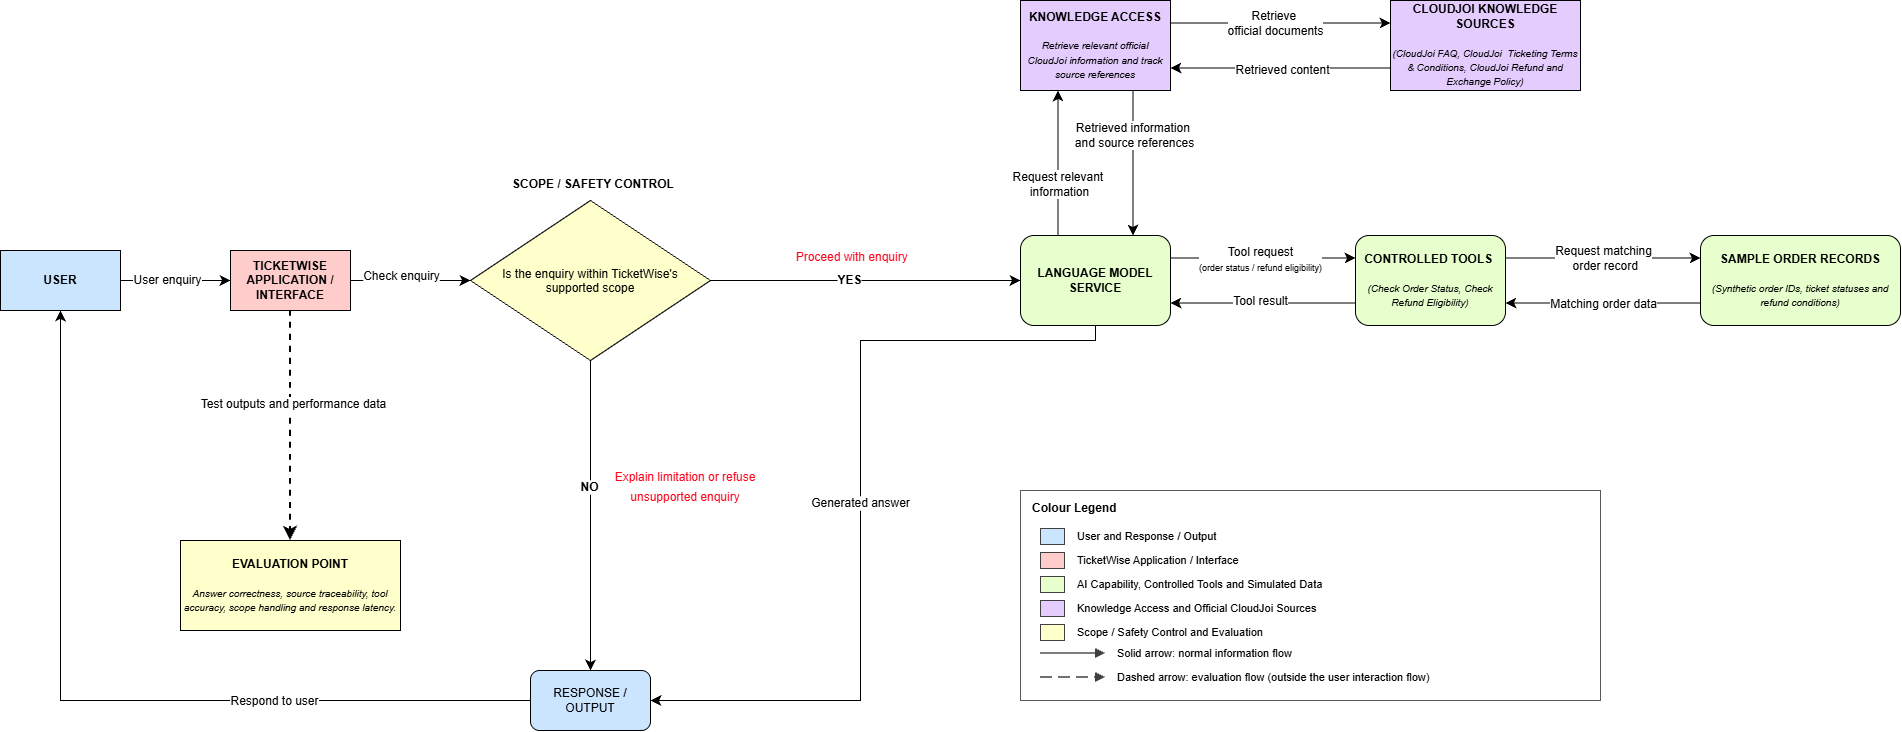

The diagram above was exported from draw.io. Its source (the exported page's mxGraphModel, read from the mxfile embedded in the PNG):
<mxGraphModel dx="1755" dy="564" grid="1" gridSize="10" guides="1" tooltips="1" connect="1" arrows="1" fold="1" page="1" pageScale="1" pageWidth="827" pageHeight="1169" math="0" shadow="0">
  <root>
    <mxCell id="0" />
    <mxCell id="1" parent="0" />
    <mxCell id="cE2903U9hYsiEalWAlAK-11" edge="1" parent="1" source="SJeS9CHbvsp5wE2BRqs9-1" style="edgeStyle=none;curved=1;rounded=0;curveGeometry=1;orthogonalLoop=1;jettySize=auto;html=1;fontSize=12;defaultLabelBackgroundColor=page;startSize=8;endSize=8;" target="cE2903U9hYsiEalWAlAK-1" value="">
      <mxGeometry relative="1" as="geometry" />
    </mxCell>
    <mxCell id="cE2903U9hYsiEalWAlAK-17" connectable="0" parent="cE2903U9hYsiEalWAlAK-11" style="edgeLabel;html=1;align=center;verticalAlign=middle;resizable=0;points=[];inheritText=fontFamily,fontSize,fontColor,textOpacity,labelBorderColor,labelBorderWidth,labelPadding;fontSize=12;fontStyle=0;labelBackgroundColor=default;" value="User enquiry" vertex="1">
      <mxGeometry relative="1" x="-0.1669" y="1" as="geometry">
        <mxPoint as="offset" />
      </mxGeometry>
    </mxCell>
    <mxCell id="SJeS9CHbvsp5wE2BRqs9-1" parent="1" style="rounded=0;whiteSpace=wrap;html=1;fillColor=#CCE5FF;fontStyle=1" value="USER" vertex="1">
      <mxGeometry height="60" width="120" x="-740" y="350" as="geometry" />
    </mxCell>
    <mxCell id="cE2903U9hYsiEalWAlAK-18" edge="1" parent="1" source="cE2903U9hYsiEalWAlAK-1" style="edgeStyle=none;curved=1;rounded=0;curveGeometry=1;orthogonalLoop=1;jettySize=auto;html=1;exitX=1;exitY=0.5;exitDx=0;exitDy=0;entryX=0;entryY=0.5;entryDx=0;entryDy=0;fontSize=12;defaultLabelBackgroundColor=page;startSize=8;endSize=8;" target="cE2903U9hYsiEalWAlAK-13">
      <mxGeometry relative="1" as="geometry" />
    </mxCell>
    <mxCell id="cE2903U9hYsiEalWAlAK-20" connectable="0" parent="cE2903U9hYsiEalWAlAK-18" style="edgeLabel;html=1;align=center;verticalAlign=middle;resizable=0;points=[];inheritText=1;fontSize=12;defaultLabelBackgroundColor=page;" value="Check enquiry" vertex="1">
      <mxGeometry relative="1" x="-0.1585" y="5" as="geometry">
        <mxPoint as="offset" />
      </mxGeometry>
    </mxCell>
    <mxCell id="cE2903U9hYsiEalWAlAK-19" edge="1" parent="1" source="cE2903U9hYsiEalWAlAK-1" style="edgeStyle=none;curved=1;rounded=0;curveGeometry=1;orthogonalLoop=1;jettySize=auto;html=1;exitX=0.5;exitY=1;exitDx=0;exitDy=0;fontSize=12;defaultLabelBackgroundColor=page;startSize=8;endSize=8;entryX=0.5;entryY=0;entryDx=0;entryDy=0;dashed=1;strokeWidth=2;" target="cE2903U9hYsiEalWAlAK-10">
      <mxGeometry relative="1" as="geometry">
        <mxPoint x="-450.4878048780488" y="420" as="targetPoint" />
      </mxGeometry>
    </mxCell>
    <mxCell id="cE2903U9hYsiEalWAlAK-39" connectable="0" parent="cE2903U9hYsiEalWAlAK-19" style="edgeLabel;html=1;align=center;verticalAlign=middle;resizable=0;points=[];inheritText=fontFamily,fontSize,fontColor,fontStyle,textOpacity,labelBorderColor,labelBorderWidth,labelPadding;fontSize=12;labelBackgroundColor=default;" value="Test outputs and performance data" vertex="1">
      <mxGeometry relative="1" x="-0.1944" y="2" as="geometry">
        <mxPoint as="offset" />
      </mxGeometry>
    </mxCell>
    <mxCell id="cE2903U9hYsiEalWAlAK-1" parent="1" style="rounded=0;whiteSpace=wrap;html=1;fillColor=#FFCCCC;fontStyle=1" value="TICKETWISE APPLICATION / INTERFACE" vertex="1">
      <mxGeometry height="60" width="120" x="-510" y="350" as="geometry" />
    </mxCell>
    <mxCell id="cE2903U9hYsiEalWAlAK-30" edge="1" parent="1" source="cE2903U9hYsiEalWAlAK-4" style="edgeStyle=none;curved=1;rounded=0;curveGeometry=1;orthogonalLoop=1;jettySize=auto;html=1;exitX=0.75;exitY=1;exitDx=0;exitDy=0;entryX=0.75;entryY=0;entryDx=0;entryDy=0;fontSize=12;defaultLabelBackgroundColor=page;startSize=8;endSize=8;" target="cE2903U9hYsiEalWAlAK-14">
      <mxGeometry relative="1" as="geometry" />
    </mxCell>
    <mxCell id="cE2903U9hYsiEalWAlAK-44" connectable="0" parent="cE2903U9hYsiEalWAlAK-30" style="edgeLabel;html=1;align=center;verticalAlign=middle;resizable=0;points=[];inheritText=fontFamily,fontSize,fontColor,fontStyle,textOpacity,labelBorderColor,labelBorderWidth,labelPadding;fontSize=12;labelBackgroundColor=default;" value="Retrieved information&amp;nbsp;&lt;div&gt;and source references&lt;/div&gt;" vertex="1">
      <mxGeometry relative="1" x="-0.4" y="1" as="geometry">
        <mxPoint as="offset" />
      </mxGeometry>
    </mxCell>
    <mxCell id="cE2903U9hYsiEalWAlAK-33" edge="1" parent="1" source="cE2903U9hYsiEalWAlAK-4" style="edgeStyle=none;curved=1;rounded=0;curveGeometry=1;orthogonalLoop=1;jettySize=auto;html=1;exitX=1;exitY=0.25;exitDx=0;exitDy=0;entryX=0;entryY=0.25;entryDx=0;entryDy=0;fontSize=12;defaultLabelBackgroundColor=page;startSize=8;endSize=8;" target="cE2903U9hYsiEalWAlAK-5">
      <mxGeometry relative="1" as="geometry" />
    </mxCell>
    <mxCell id="cE2903U9hYsiEalWAlAK-46" connectable="0" parent="cE2903U9hYsiEalWAlAK-33" style="edgeLabel;html=1;align=center;verticalAlign=middle;resizable=0;points=[];inheritText=fontFamily,fontSize,fontColor,fontStyle,textOpacity,labelBorderColor,labelBorderWidth,labelPadding;fontSize=12;labelBackgroundColor=default;" value="Retrieve&amp;nbsp;&lt;div&gt;official documents&lt;/div&gt;" vertex="1">
      <mxGeometry relative="1" x="-0.1983" y="1" as="geometry">
        <mxPoint x="17" y="1" as="offset" />
      </mxGeometry>
    </mxCell>
    <mxCell id="cE2903U9hYsiEalWAlAK-4" parent="1" style="rounded=0;whiteSpace=wrap;html=1;fillColor=#E5CCFF;" value="&lt;b&gt;KNOWLEDGE ACCESS&lt;/b&gt;&lt;div&gt;&lt;br&gt;&lt;/div&gt;&lt;div&gt;&lt;font size=&quot;1&quot;&gt;&lt;i&gt;Retrieve relevant official CloudJoi information and track source references&lt;/i&gt;&lt;/font&gt;&lt;/div&gt;" vertex="1">
      <mxGeometry height="90" width="150" x="280" y="100" as="geometry" />
    </mxCell>
    <mxCell id="cE2903U9hYsiEalWAlAK-34" edge="1" parent="1" source="cE2903U9hYsiEalWAlAK-5" style="edgeStyle=none;curved=1;rounded=0;curveGeometry=1;orthogonalLoop=1;jettySize=auto;html=1;exitX=0;exitY=0.75;exitDx=0;exitDy=0;entryX=1;entryY=0.75;entryDx=0;entryDy=0;fontSize=12;defaultLabelBackgroundColor=page;startSize=8;endSize=8;" target="cE2903U9hYsiEalWAlAK-4" value="&lt;div&gt;&lt;br&gt;&lt;/div&gt;&lt;div&gt;&lt;br&gt;&lt;/div&gt;&lt;div&gt;&lt;br&gt;&lt;/div&gt;">
      <mxGeometry relative="1" as="geometry" />
    </mxCell>
    <mxCell id="l4kW7XA-37y0Mb3NHdnF-4" connectable="0" parent="cE2903U9hYsiEalWAlAK-34" style="edgeLabel;html=1;align=center;verticalAlign=middle;resizable=0;points=[];inheritText=fontFamily,fontSize,fontColor,fontStyle,textOpacity,labelBorderColor,labelBorderWidth,labelPadding;fontSize=12;labelBackgroundColor=default;" value="Retrieved content" vertex="1">
      <mxGeometry relative="1" x="-0.0221" y="2" as="geometry">
        <mxPoint as="offset" />
      </mxGeometry>
    </mxCell>
    <mxCell id="cE2903U9hYsiEalWAlAK-5" parent="1" style="rounded=0;whiteSpace=wrap;html=1;fillColor=#E5CCFF;" value="&lt;b&gt;CLOUDJOI KNOWLEDGE SOURCES&lt;/b&gt;&lt;div&gt;&lt;br&gt;&lt;/div&gt;&lt;div&gt;&lt;span style=&quot;font-size: x-small;&quot;&gt;&lt;i&gt;(CloudJoi FAQ, CloudJoi&amp;nbsp; Ticketing Terms &amp;amp; Conditions, CloudJoi Refund and Exchange Policy)&lt;/i&gt;&lt;/span&gt;&lt;/div&gt;" vertex="1">
      <mxGeometry height="90" width="190" x="650" y="100" as="geometry" />
    </mxCell>
    <mxCell id="cE2903U9hYsiEalWAlAK-40" edge="1" parent="1" source="cE2903U9hYsiEalWAlAK-9" style="edgeStyle=none;curved=0;rounded=0;orthogonalLoop=1;jettySize=auto;html=1;exitX=0;exitY=0.5;exitDx=0;exitDy=0;entryX=0.5;entryY=1;entryDx=0;entryDy=0;fontSize=12;defaultLabelBackgroundColor=page;startSize=8;endSize=8;" target="SJeS9CHbvsp5wE2BRqs9-1">
      <mxGeometry relative="1" as="geometry">
        <Array as="points">
          <mxPoint x="-680" y="800" />
        </Array>
      </mxGeometry>
    </mxCell>
    <mxCell id="cE2903U9hYsiEalWAlAK-41" connectable="0" parent="cE2903U9hYsiEalWAlAK-40" style="edgeLabel;html=1;align=center;verticalAlign=middle;resizable=0;points=[];inheritText=fontFamily,fontSize,fontColor,fontStyle,textOpacity,labelBorderColor,labelBorderWidth,labelPadding;fontSize=12;labelBackgroundColor=default;" value="Respond to user" vertex="1">
      <mxGeometry relative="1" x="-0.4013" as="geometry">
        <mxPoint as="offset" />
      </mxGeometry>
    </mxCell>
    <mxCell id="cE2903U9hYsiEalWAlAK-9" parent="1" style="rounded=1;whiteSpace=wrap;html=1;fillColor=#CCE5FF;roundedPerimeter=1;" value="RESPONSE / OUTPUT" vertex="1">
      <mxGeometry height="60" width="120" x="-210" y="770" as="geometry" />
    </mxCell>
    <mxCell id="cE2903U9hYsiEalWAlAK-10" parent="1" style="rounded=0;whiteSpace=wrap;html=1;fillColor=#FFFFCC;fontStyle=1" value="EVALUATION POINT&lt;div&gt;&lt;br&gt;&lt;/div&gt;&lt;div&gt;&lt;i style=&quot;font-size: x-small; font-weight: 400;&quot;&gt;Answer correctness, source traceability, tool accuracy, scope handling and response latency.&lt;/i&gt;&lt;/div&gt;" vertex="1">
      <mxGeometry height="90" width="220" x="-560" y="640" as="geometry" />
    </mxCell>
    <mxCell id="cE2903U9hYsiEalWAlAK-22" edge="1" parent="1" source="cE2903U9hYsiEalWAlAK-13" style="edgeStyle=none;curved=1;rounded=0;curveGeometry=1;orthogonalLoop=1;jettySize=auto;html=1;exitX=1;exitY=0.5;exitDx=0;exitDy=0;entryX=0;entryY=0.5;entryDx=0;entryDy=0;fontSize=12;defaultLabelBackgroundColor=page;startSize=8;endSize=8;" target="cE2903U9hYsiEalWAlAK-14">
      <mxGeometry relative="1" as="geometry" />
    </mxCell>
    <mxCell id="cE2903U9hYsiEalWAlAK-23" connectable="0" parent="cE2903U9hYsiEalWAlAK-22" style="edgeLabel;html=1;align=center;verticalAlign=middle;resizable=0;points=[];inheritText=1;fontSize=12;defaultLabelBackgroundColor=page;" value="&lt;b&gt;YES&lt;/b&gt;" vertex="1">
      <mxGeometry relative="1" x="-0.1128" y="1" as="geometry">
        <mxPoint as="offset" />
      </mxGeometry>
    </mxCell>
    <mxCell id="cE2903U9hYsiEalWAlAK-24" edge="1" parent="1" source="cE2903U9hYsiEalWAlAK-13" style="edgeStyle=none;curved=1;rounded=0;curveGeometry=1;orthogonalLoop=1;jettySize=auto;html=1;exitX=0.5;exitY=1;exitDx=0;exitDy=0;fontSize=12;defaultLabelBackgroundColor=page;startSize=8;endSize=8;" target="cE2903U9hYsiEalWAlAK-9">
      <mxGeometry relative="1" as="geometry" />
    </mxCell>
    <mxCell id="cE2903U9hYsiEalWAlAK-25" connectable="0" parent="cE2903U9hYsiEalWAlAK-24" style="edgeLabel;html=1;align=center;verticalAlign=middle;resizable=0;points=[];inheritText=fontFamily,fontSize,fontColor,textOpacity,labelBorderColor,labelBorderWidth,labelBackgroundColor,defaultLabelBackgroundColor,labelPadding;fontSize=12;defaultLabelBackgroundColor=page;fontStyle=1" value="NO" vertex="1">
      <mxGeometry relative="1" x="-0.1885" y="-2" as="geometry">
        <mxPoint as="offset" />
      </mxGeometry>
    </mxCell>
    <mxCell id="cE2903U9hYsiEalWAlAK-13" parent="1" style="rhombus;whiteSpace=wrap;html=1;shapeInside=1;fillColor=#FFFFCC;" value="Is the enquiry within TicketWise's supported scope" vertex="1">
      <mxGeometry height="160" width="240" x="-270" y="300" as="geometry" />
    </mxCell>
    <mxCell id="cE2903U9hYsiEalWAlAK-28" edge="1" parent="1" source="cE2903U9hYsiEalWAlAK-14" style="edgeStyle=none;curved=0;rounded=0;orthogonalLoop=1;jettySize=auto;html=1;exitX=0.5;exitY=1;exitDx=0;exitDy=0;entryX=1;entryY=0.5;entryDx=0;entryDy=0;fontSize=12;defaultLabelBackgroundColor=page;startSize=8;endSize=8;" target="cE2903U9hYsiEalWAlAK-9">
      <mxGeometry relative="1" x="0.0143" as="geometry">
        <Array as="points">
          <mxPoint x="355" y="440" />
          <mxPoint x="120" y="440" />
          <mxPoint x="120" y="800" />
        </Array>
      </mxGeometry>
    </mxCell>
    <mxCell id="cE2903U9hYsiEalWAlAK-38" connectable="0" parent="cE2903U9hYsiEalWAlAK-28" style="edgeLabel;html=1;align=center;verticalAlign=middle;resizable=0;points=[];inheritText=1;fontSize=12;defaultLabelBackgroundColor=page;" value="Generated answer" vertex="1">
      <mxGeometry relative="1" x="0.006" y="-1" as="geometry">
        <mxPoint as="offset" />
      </mxGeometry>
    </mxCell>
    <mxCell id="cE2903U9hYsiEalWAlAK-29" edge="1" parent="1" source="cE2903U9hYsiEalWAlAK-14" style="edgeStyle=none;curved=1;rounded=0;curveGeometry=1;orthogonalLoop=1;jettySize=auto;html=1;exitX=0.25;exitY=0;exitDx=0;exitDy=0;entryX=0.25;entryY=1;entryDx=0;entryDy=0;fontSize=12;defaultLabelBackgroundColor=page;startSize=8;endSize=8;" target="cE2903U9hYsiEalWAlAK-4">
      <mxGeometry relative="1" as="geometry" />
    </mxCell>
    <mxCell id="cE2903U9hYsiEalWAlAK-43" connectable="0" parent="cE2903U9hYsiEalWAlAK-29" style="edgeLabel;html=1;align=center;verticalAlign=middle;resizable=0;points=[];inheritText=fontFamily,fontSize,fontColor,fontStyle,textOpacity,labelBorderColor,labelBorderWidth,labelPadding;fontSize=12;labelBackgroundColor=default;" value="Request relevant&amp;nbsp;&lt;div&gt;information&lt;/div&gt;" vertex="1">
      <mxGeometry relative="1" x="-0.0417" y="-1" as="geometry">
        <mxPoint y="17" as="offset" />
      </mxGeometry>
    </mxCell>
    <mxCell id="cE2903U9hYsiEalWAlAK-50" edge="1" parent="1" source="cE2903U9hYsiEalWAlAK-14" style="edgeStyle=none;curved=1;rounded=0;curveGeometry=1;orthogonalLoop=1;jettySize=auto;html=1;exitX=1;exitY=0.25;exitDx=0;exitDy=0;entryX=0;entryY=0.25;entryDx=0;entryDy=0;fontSize=12;defaultLabelBackgroundColor=page;startSize=8;endSize=8;" target="cE2903U9hYsiEalWAlAK-48">
      <mxGeometry relative="1" as="geometry" />
    </mxCell>
    <mxCell id="cE2903U9hYsiEalWAlAK-52" connectable="0" parent="cE2903U9hYsiEalWAlAK-50" style="edgeLabel;html=1;align=center;verticalAlign=middle;resizable=0;points=[];inheritText=1;fontSize=12;defaultLabelBackgroundColor=page;" value="&lt;div&gt;&lt;span style=&quot;background-color: light-dark(#ffffff, var(--ge-dark-color, #121212));&quot;&gt;Tool request&lt;/span&gt;&lt;/div&gt;&lt;div&gt;&lt;span style=&quot;background-color: light-dark(#ffffff, var(--ge-dark-color, #121212));&quot;&gt;&lt;font style=&quot;font-size: 9px;&quot;&gt;(order status / refund eligibility)&lt;/font&gt;&lt;/span&gt;&lt;/div&gt;" vertex="1">
      <mxGeometry relative="1" x="0.0318" y="-1" as="geometry">
        <mxPoint x="-5" as="offset" />
      </mxGeometry>
    </mxCell>
    <mxCell id="cE2903U9hYsiEalWAlAK-14" parent="1" style="rounded=1;whiteSpace=wrap;html=1;fillColor=#E6FFCC;" value="&lt;b&gt;LANGUAGE MODEL SERVICE&lt;/b&gt;" vertex="1">
      <mxGeometry height="90" width="150" x="280" y="335" as="geometry" />
    </mxCell>
    <mxCell id="cE2903U9hYsiEalWAlAK-21" parent="1" style="text;whiteSpace=wrap;html=1;fontStyle=1" value="SCOPE / SAFETY CONTROL" vertex="1">
      <mxGeometry height="40" width="190" x="-230" y="270" as="geometry" />
    </mxCell>
    <mxCell id="cE2903U9hYsiEalWAlAK-26" parent="1" style="text;html=1;whiteSpace=wrap;strokeColor=none;fillColor=none;align=center;verticalAlign=middle;rounded=0;fontSize=16;fontColor=#FF0019;" value="&lt;font style=&quot;font-size: 12px;&quot;&gt;Explain limitation or refuse unsupported enquiry&lt;/font&gt;" vertex="1">
      <mxGeometry height="30" width="170" x="-140" y="570" as="geometry" />
    </mxCell>
    <mxCell id="cE2903U9hYsiEalWAlAK-51" edge="1" parent="1" source="cE2903U9hYsiEalWAlAK-48" style="edgeStyle=none;curved=1;rounded=0;curveGeometry=1;orthogonalLoop=1;jettySize=auto;html=1;exitX=0;exitY=0.75;exitDx=0;exitDy=0;entryX=1;entryY=0.75;entryDx=0;entryDy=0;fontSize=12;defaultLabelBackgroundColor=page;startSize=8;endSize=8;" target="cE2903U9hYsiEalWAlAK-14">
      <mxGeometry relative="1" as="geometry" />
    </mxCell>
    <mxCell id="l4kW7XA-37y0Mb3NHdnF-5" connectable="0" parent="cE2903U9hYsiEalWAlAK-51" style="edgeLabel;html=1;align=center;verticalAlign=middle;resizable=0;points=[];inheritText=fontFamily,fontSize,fontColor,fontStyle,textOpacity,labelBorderColor,labelBorderWidth,labelPadding;fontSize=12;labelBackgroundColor=default;" value="Tool result" vertex="1">
      <mxGeometry relative="1" x="-0.0426" y="-2" as="geometry">
        <mxPoint x="-6" as="offset" />
      </mxGeometry>
    </mxCell>
    <mxCell id="cE2903U9hYsiEalWAlAK-86" edge="1" parent="1" source="cE2903U9hYsiEalWAlAK-48" style="edgeStyle=none;curved=1;rounded=0;curveGeometry=1;orthogonalLoop=1;jettySize=auto;html=1;exitX=1;exitY=0.25;exitDx=0;exitDy=0;entryX=0;entryY=0.25;entryDx=0;entryDy=0;fontSize=12;defaultLabelBackgroundColor=page;startSize=8;endSize=8;" target="cE2903U9hYsiEalWAlAK-85">
      <mxGeometry relative="1" as="geometry" />
    </mxCell>
    <mxCell id="l4kW7XA-37y0Mb3NHdnF-6" connectable="0" parent="cE2903U9hYsiEalWAlAK-86" style="edgeLabel;html=1;align=center;verticalAlign=middle;resizable=0;points=[];inheritText=fontFamily,fontSize,fontColor,fontStyle,textOpacity,labelBorderColor,labelBorderWidth,labelPadding;fontSize=12;labelBackgroundColor=default;" value="Request matching&lt;div&gt;&amp;nbsp;order record&lt;/div&gt;" vertex="1">
      <mxGeometry relative="1" x="-0.1969" as="geometry">
        <mxPoint x="19" as="offset" />
      </mxGeometry>
    </mxCell>
    <mxCell id="cE2903U9hYsiEalWAlAK-48" parent="1" style="rounded=1;whiteSpace=wrap;html=1;fillColor=#E6FFCC;" value="&lt;b&gt;CONTROLLED TOOLS&amp;nbsp;&lt;br&gt;&lt;br&gt;&lt;/b&gt;&lt;i style=&quot;font-size: x-small;&quot;&gt;(Check Order Status, Check Refund Eligibility)&lt;/i&gt;&lt;b&gt;&lt;/b&gt;" vertex="1">
      <mxGeometry height="90" width="150" x="615" y="335" as="geometry" />
    </mxCell>
    <mxCell id="cE2903U9hYsiEalWAlAK-70" parent="1" style="rounded=0;fillColor=#FFFFFF;strokeColor=#595959;strokeWidth=1;verticalAlign=top;align=left;spacingLeft=10;spacingTop=4;fontSize=12;fontColor=#000000;html=1;" value="&lt;b&gt;Colour Legend&lt;/b&gt;" vertex="1">
      <mxGeometry height="210" width="580" x="280" y="590" as="geometry" />
    </mxCell>
    <mxCell id="cE2903U9hYsiEalWAlAK-71" parent="1" style="rounded=0;fillColor=#CCE5FF;strokeColor=#404040;strokeWidth=1;" value="" vertex="1">
      <mxGeometry height="16" width="24" x="300" y="628" as="geometry" />
    </mxCell>
    <mxCell id="cE2903U9hYsiEalWAlAK-72" parent="1" style="text;html=1;align=left;verticalAlign=middle;fontSize=11;fontColor=#000000;" value="User and Response / Output" vertex="1">
      <mxGeometry height="24" width="515" x="335" y="624" as="geometry" />
    </mxCell>
    <mxCell id="cE2903U9hYsiEalWAlAK-73" parent="1" style="rounded=0;fillColor=#FFCCCC;strokeColor=#404040;strokeWidth=1;" value="" vertex="1">
      <mxGeometry height="16" width="24" x="300" y="652" as="geometry" />
    </mxCell>
    <mxCell id="cE2903U9hYsiEalWAlAK-74" parent="1" style="text;html=1;align=left;verticalAlign=middle;fontSize=11;fontColor=#000000;" value="TicketWise Application / Interface" vertex="1">
      <mxGeometry height="24" width="515" x="335" y="648" as="geometry" />
    </mxCell>
    <mxCell id="cE2903U9hYsiEalWAlAK-75" parent="1" style="rounded=0;fillColor=#E6FFCC;strokeColor=#404040;strokeWidth=1;" value="" vertex="1">
      <mxGeometry height="16" width="24" x="300" y="676" as="geometry" />
    </mxCell>
    <mxCell id="cE2903U9hYsiEalWAlAK-76" parent="1" style="text;html=1;align=left;verticalAlign=middle;fontSize=11;fontColor=#000000;" value="AI Capability, Controlled Tools and Simulated Data" vertex="1">
      <mxGeometry height="24" width="515" x="335" y="672" as="geometry" />
    </mxCell>
    <mxCell id="cE2903U9hYsiEalWAlAK-77" parent="1" style="rounded=0;fillColor=#E5CCFF;strokeColor=#404040;strokeWidth=1;" value="" vertex="1">
      <mxGeometry height="16" width="24" x="300" y="700" as="geometry" />
    </mxCell>
    <mxCell id="cE2903U9hYsiEalWAlAK-78" parent="1" style="text;html=1;align=left;verticalAlign=middle;fontSize=11;fontColor=#000000;" value="Knowledge Access and Official CloudJoi Sources" vertex="1">
      <mxGeometry height="24" width="515" x="335" y="696" as="geometry" />
    </mxCell>
    <mxCell id="cE2903U9hYsiEalWAlAK-79" parent="1" style="rounded=0;fillColor=#FFFFCC;strokeColor=#404040;strokeWidth=1;" value="" vertex="1">
      <mxGeometry height="16" width="24" x="300" y="724" as="geometry" />
    </mxCell>
    <mxCell id="cE2903U9hYsiEalWAlAK-80" parent="1" style="text;html=1;align=left;verticalAlign=middle;fontSize=11;fontColor=#000000;" value="Scope / Safety Control and Evaluation" vertex="1">
      <mxGeometry height="24" width="515" x="335" y="720" as="geometry" />
    </mxCell>
    <mxCell id="cE2903U9hYsiEalWAlAK-81" parent="1" style="text;html=1;align=left;verticalAlign=middle;fontSize=11;fontColor=#000000;" value="Solid arrow: normal information flow" vertex="1">
      <mxGeometry height="24" width="470" x="375" y="741" as="geometry" />
    </mxCell>
    <mxCell id="cE2903U9hYsiEalWAlAK-82" parent="1" style="text;html=1;align=left;verticalAlign=middle;fontSize=11;fontColor=#000000;" value="Dashed arrow: evaluation flow (outside the user interaction flow)" vertex="1">
      <mxGeometry height="24" width="470" x="375" y="765" as="geometry" />
    </mxCell>
    <mxCell id="cE2903U9hYsiEalWAlAK-83" edge="1" parent="1" style="endArrow=block;endFill=1;strokeColor=#404040;strokeWidth=1.5;html=1;">
      <mxGeometry relative="1" as="geometry">
        <mxPoint x="300" y="753" as="sourcePoint" />
        <mxPoint x="365" y="753" as="targetPoint" />
      </mxGeometry>
    </mxCell>
    <mxCell id="cE2903U9hYsiEalWAlAK-84" edge="1" parent="1" style="endArrow=block;endFill=1;strokeColor=#404040;strokeWidth=1.5;html=1;dashed=1;dashPattern=8 4;">
      <mxGeometry relative="1" as="geometry">
        <mxPoint x="300" y="777" as="sourcePoint" />
        <mxPoint x="365" y="777" as="targetPoint" />
      </mxGeometry>
    </mxCell>
    <mxCell id="cE2903U9hYsiEalWAlAK-87" edge="1" parent="1" source="cE2903U9hYsiEalWAlAK-85" style="edgeStyle=none;curved=1;rounded=0;curveGeometry=1;orthogonalLoop=1;jettySize=auto;html=1;exitX=0;exitY=0.75;exitDx=0;exitDy=0;entryX=1;entryY=0.75;entryDx=0;entryDy=0;fontSize=12;defaultLabelBackgroundColor=page;startSize=8;endSize=8;" target="cE2903U9hYsiEalWAlAK-48">
      <mxGeometry relative="1" as="geometry" />
    </mxCell>
    <mxCell id="l4kW7XA-37y0Mb3NHdnF-7" connectable="0" parent="cE2903U9hYsiEalWAlAK-87" style="edgeLabel;html=1;align=center;verticalAlign=middle;resizable=0;points=[];inheritText=fontFamily,fontSize,fontColor,fontStyle,textOpacity,labelBorderColor,labelBorderWidth,labelPadding;fontSize=12;labelBackgroundColor=default;" value="Matching order data" vertex="1">
      <mxGeometry relative="1" x="0.0005" y="1" as="geometry">
        <mxPoint as="offset" />
      </mxGeometry>
    </mxCell>
    <mxCell id="cE2903U9hYsiEalWAlAK-85" parent="1" style="rounded=1;whiteSpace=wrap;html=1;fillColor=#E6FFCC;" value="&lt;b&gt;SAMPLE ORDER RECORDS&lt;/b&gt;&lt;div&gt;&lt;b&gt;&lt;br&gt;&lt;/b&gt;&lt;i style=&quot;font-size: x-small;&quot;&gt;(Synthetic order IDs, ticket statuses and refund conditions)&lt;/i&gt;&lt;b&gt;&lt;/b&gt;&lt;/div&gt;" vertex="1">
      <mxGeometry height="90" width="200" x="960" y="335" as="geometry" />
    </mxCell>
    <mxCell id="l4kW7XA-37y0Mb3NHdnF-2" parent="1" style="text;html=1;whiteSpace=wrap;strokeColor=none;fillColor=none;align=center;verticalAlign=middle;rounded=0;fontSize=16;fontColor=#FF0019;" value="&lt;font style=&quot;font-size: 12px;&quot;&gt;&amp;nbsp;Proceed with enquiry&lt;/font&gt;" vertex="1">
      <mxGeometry height="30" width="140" x="40" y="340" as="geometry" />
    </mxCell>
  </root>
</mxGraphModel>